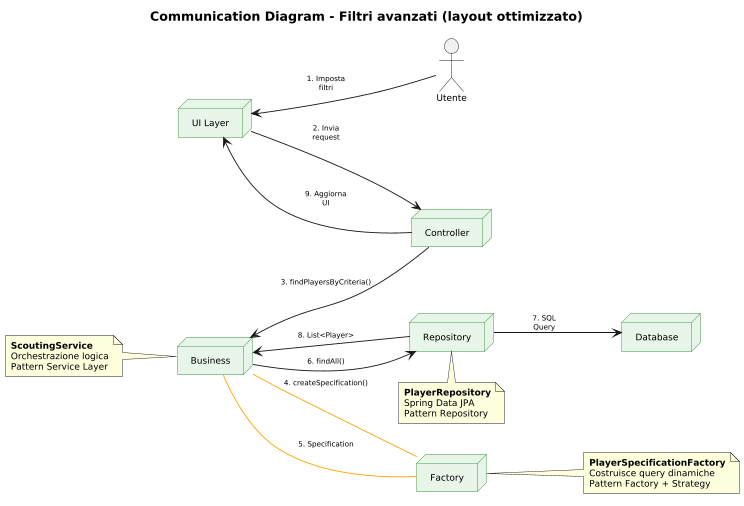

The diagram above was rendered by PlantUML. Its source (embedded in the PNG):
@startuml
skinparam defaultFontSize 10
skinparam node {
  BackgroundColor #E8F5E9
  BorderColor #388E3C
}
skinparam arrowFontSize 8

title "Communication Diagram - Filtri avanzati (layout ottimizzato)"

left to right direction
scale 0.9

actor "Utente"
node "UI Layer" as UI
node "Controller" as Ctrl
node "Business" as Service
node "Factory" as Factory
node "Repository" as Repo
node "Database" as DB

' Messaggi con posizioni assolute
Utente -right-> UI : "1. Imposta\nfiltri"

UI -down-> Ctrl : "2. Invia\nrequest"

Ctrl -right-> Service : "3. findPlayersByCriteria()"

Service --[#orange] Factory : "4. createSpecification()"
Factory --[#orange] Service : "5. Specification"

Service -down-> Repo : "6. findAll()"

Repo -right-> DB : "7. SQL\nQuery"
DB --[hidden] Repo
Repo -left-> Service : "8. List<Player>"

Service --[hidden] Ctrl
Ctrl -up-> UI : "9. Aggiorna\nUI"
UI --[hidden] Utente

' Note posizionate strategicamente
note left of Service
  <b>ScoutingService</b>
  Orchestrazione logica
  Pattern Service Layer
end note

note right of Factory
  <b>PlayerSpecificationFactory</b>
  Costruisce query dinamiche
  Pattern Factory + Strategy
end note

note bottom of Repo
  <b>PlayerRepository</b>
  Spring Data JPA
  Pattern Repository
end note
@enduml